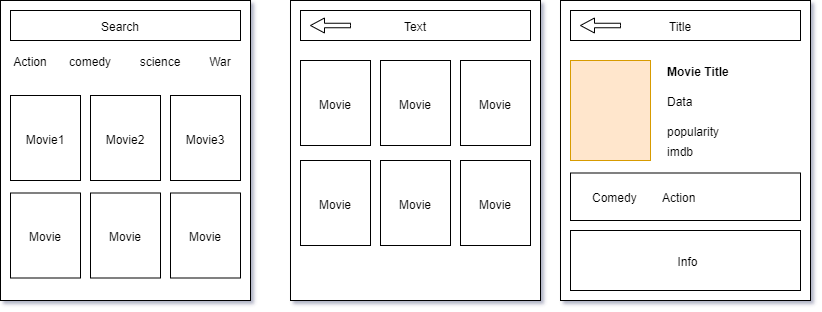

The diagram above was exported from draw.io. Its source (the exported page's mxGraphModel, read from the mxfile embedded in the PNG):
<mxGraphModel dx="868" dy="439" grid="1" gridSize="10" guides="1" tooltips="1" connect="1" arrows="1" fold="1" page="1" pageScale="1" pageWidth="850" pageHeight="1100" math="0" shadow="0">
  <root>
    <mxCell id="0" />
    <mxCell id="1" parent="0" />
    <mxCell id="oJB97iGPKRvPfmK-lSLp-89" value="" style="rounded=0;whiteSpace=wrap;html=1;" vertex="1" parent="1">
      <mxGeometry x="20" y="20" width="250" height="300" as="geometry" />
    </mxCell>
    <mxCell id="oJB97iGPKRvPfmK-lSLp-3" value="" style="rounded=0;whiteSpace=wrap;html=1;" vertex="1" parent="1">
      <mxGeometry x="310" y="20" width="250" height="300" as="geometry" />
    </mxCell>
    <mxCell id="oJB97iGPKRvPfmK-lSLp-6" value="Action" style="text;html=1;strokeColor=none;fillColor=none;align=center;verticalAlign=middle;whiteSpace=wrap;rounded=0;" vertex="1" parent="1">
      <mxGeometry x="30" y="70" width="40" height="20" as="geometry" />
    </mxCell>
    <mxCell id="oJB97iGPKRvPfmK-lSLp-7" value="comedy" style="text;html=1;strokeColor=none;fillColor=none;align=center;verticalAlign=middle;whiteSpace=wrap;rounded=0;" vertex="1" parent="1">
      <mxGeometry x="90" y="70" width="40" height="20" as="geometry" />
    </mxCell>
    <mxCell id="oJB97iGPKRvPfmK-lSLp-8" value="science" style="text;html=1;strokeColor=none;fillColor=none;align=center;verticalAlign=middle;whiteSpace=wrap;rounded=0;" vertex="1" parent="1">
      <mxGeometry x="160" y="70" width="40" height="20" as="geometry" />
    </mxCell>
    <mxCell id="oJB97iGPKRvPfmK-lSLp-9" value="War" style="text;html=1;strokeColor=none;fillColor=none;align=center;verticalAlign=middle;whiteSpace=wrap;rounded=0;" vertex="1" parent="1">
      <mxGeometry x="220" y="70" width="40" height="20" as="geometry" />
    </mxCell>
    <mxCell id="oJB97iGPKRvPfmK-lSLp-12" value="" style="rounded=0;whiteSpace=wrap;html=1;" vertex="1" parent="1">
      <mxGeometry x="30" y="115" width="70" height="85" as="geometry" />
    </mxCell>
    <mxCell id="oJB97iGPKRvPfmK-lSLp-13" value="Movie1" style="text;html=1;strokeColor=none;fillColor=none;align=center;verticalAlign=middle;whiteSpace=wrap;rounded=0;" vertex="1" parent="1">
      <mxGeometry x="45" y="147.5" width="40" height="20" as="geometry" />
    </mxCell>
    <mxCell id="oJB97iGPKRvPfmK-lSLp-15" value="" style="rounded=0;whiteSpace=wrap;html=1;" vertex="1" parent="1">
      <mxGeometry x="190" y="115" width="70" height="85" as="geometry" />
    </mxCell>
    <mxCell id="oJB97iGPKRvPfmK-lSLp-17" value="Movie3" style="text;html=1;strokeColor=none;fillColor=none;align=center;verticalAlign=middle;whiteSpace=wrap;rounded=0;" vertex="1" parent="1">
      <mxGeometry x="205" y="147.5" width="40" height="20" as="geometry" />
    </mxCell>
    <mxCell id="oJB97iGPKRvPfmK-lSLp-19" value="" style="rounded=0;whiteSpace=wrap;html=1;" vertex="1" parent="1">
      <mxGeometry x="320" y="30" width="230" height="30" as="geometry" />
    </mxCell>
    <mxCell id="oJB97iGPKRvPfmK-lSLp-22" value="" style="html=1;shadow=0;dashed=0;align=center;verticalAlign=middle;shape=mxgraph.arrows2.arrow;dy=0.7;dx=14;flipH=1;notch=0;" vertex="1" parent="1">
      <mxGeometry x="330" y="37.5" width="40" height="15" as="geometry" />
    </mxCell>
    <mxCell id="oJB97iGPKRvPfmK-lSLp-25" value="Text" style="text;html=1;strokeColor=none;fillColor=none;align=center;verticalAlign=middle;whiteSpace=wrap;rounded=0;" vertex="1" parent="1">
      <mxGeometry x="415" y="35" width="40" height="20" as="geometry" />
    </mxCell>
    <mxCell id="oJB97iGPKRvPfmK-lSLp-27" value="" style="group" vertex="1" connectable="0" parent="1">
      <mxGeometry x="110" y="115" width="70" height="85" as="geometry" />
    </mxCell>
    <mxCell id="oJB97iGPKRvPfmK-lSLp-14" value="" style="rounded=0;whiteSpace=wrap;html=1;" vertex="1" parent="oJB97iGPKRvPfmK-lSLp-27">
      <mxGeometry width="70" height="85" as="geometry" />
    </mxCell>
    <mxCell id="oJB97iGPKRvPfmK-lSLp-16" value="Movie2" style="text;html=1;strokeColor=none;fillColor=none;align=center;verticalAlign=middle;whiteSpace=wrap;rounded=0;" vertex="1" parent="oJB97iGPKRvPfmK-lSLp-27">
      <mxGeometry x="15" y="32.5" width="40" height="20" as="geometry" />
    </mxCell>
    <mxCell id="oJB97iGPKRvPfmK-lSLp-43" value="" style="group" vertex="1" connectable="0" parent="1">
      <mxGeometry x="320" y="80" width="70" height="85" as="geometry" />
    </mxCell>
    <mxCell id="oJB97iGPKRvPfmK-lSLp-28" value="" style="group" vertex="1" connectable="0" parent="oJB97iGPKRvPfmK-lSLp-43">
      <mxGeometry width="70" height="85" as="geometry" />
    </mxCell>
    <mxCell id="oJB97iGPKRvPfmK-lSLp-36" value="" style="group" vertex="1" connectable="0" parent="oJB97iGPKRvPfmK-lSLp-28">
      <mxGeometry width="70" height="85" as="geometry" />
    </mxCell>
    <mxCell id="oJB97iGPKRvPfmK-lSLp-29" value="" style="rounded=0;whiteSpace=wrap;html=1;" vertex="1" parent="oJB97iGPKRvPfmK-lSLp-36">
      <mxGeometry width="70" height="85" as="geometry" />
    </mxCell>
    <mxCell id="oJB97iGPKRvPfmK-lSLp-30" value="Movie" style="text;html=1;strokeColor=none;fillColor=none;align=center;verticalAlign=middle;whiteSpace=wrap;rounded=0;" vertex="1" parent="oJB97iGPKRvPfmK-lSLp-36">
      <mxGeometry x="15" y="32.5" width="40" height="20" as="geometry" />
    </mxCell>
    <mxCell id="oJB97iGPKRvPfmK-lSLp-44" value="" style="group" vertex="1" connectable="0" parent="1">
      <mxGeometry x="400" y="80" width="70" height="85" as="geometry" />
    </mxCell>
    <mxCell id="oJB97iGPKRvPfmK-lSLp-45" value="" style="group" vertex="1" connectable="0" parent="oJB97iGPKRvPfmK-lSLp-44">
      <mxGeometry width="70" height="85" as="geometry" />
    </mxCell>
    <mxCell id="oJB97iGPKRvPfmK-lSLp-46" value="" style="group" vertex="1" connectable="0" parent="oJB97iGPKRvPfmK-lSLp-45">
      <mxGeometry width="70" height="85" as="geometry" />
    </mxCell>
    <mxCell id="oJB97iGPKRvPfmK-lSLp-47" value="" style="rounded=0;whiteSpace=wrap;html=1;" vertex="1" parent="oJB97iGPKRvPfmK-lSLp-46">
      <mxGeometry width="70" height="85" as="geometry" />
    </mxCell>
    <mxCell id="oJB97iGPKRvPfmK-lSLp-48" value="Movie" style="text;html=1;strokeColor=none;fillColor=none;align=center;verticalAlign=middle;whiteSpace=wrap;rounded=0;" vertex="1" parent="oJB97iGPKRvPfmK-lSLp-46">
      <mxGeometry x="15" y="32.5" width="40" height="20" as="geometry" />
    </mxCell>
    <mxCell id="oJB97iGPKRvPfmK-lSLp-49" value="" style="group" vertex="1" connectable="0" parent="1">
      <mxGeometry x="320" y="180" width="70" height="85" as="geometry" />
    </mxCell>
    <mxCell id="oJB97iGPKRvPfmK-lSLp-50" value="" style="group" vertex="1" connectable="0" parent="oJB97iGPKRvPfmK-lSLp-49">
      <mxGeometry width="70" height="85" as="geometry" />
    </mxCell>
    <mxCell id="oJB97iGPKRvPfmK-lSLp-51" value="" style="group" vertex="1" connectable="0" parent="oJB97iGPKRvPfmK-lSLp-50">
      <mxGeometry width="70" height="85" as="geometry" />
    </mxCell>
    <mxCell id="oJB97iGPKRvPfmK-lSLp-52" value="" style="rounded=0;whiteSpace=wrap;html=1;" vertex="1" parent="oJB97iGPKRvPfmK-lSLp-51">
      <mxGeometry width="70" height="85" as="geometry" />
    </mxCell>
    <mxCell id="oJB97iGPKRvPfmK-lSLp-53" value="Movie" style="text;html=1;strokeColor=none;fillColor=none;align=center;verticalAlign=middle;whiteSpace=wrap;rounded=0;" vertex="1" parent="oJB97iGPKRvPfmK-lSLp-51">
      <mxGeometry x="15" y="32.5" width="40" height="20" as="geometry" />
    </mxCell>
    <mxCell id="oJB97iGPKRvPfmK-lSLp-54" value="" style="group" vertex="1" connectable="0" parent="1">
      <mxGeometry x="480" y="80" width="70" height="85" as="geometry" />
    </mxCell>
    <mxCell id="oJB97iGPKRvPfmK-lSLp-55" value="" style="group" vertex="1" connectable="0" parent="oJB97iGPKRvPfmK-lSLp-54">
      <mxGeometry width="70" height="85" as="geometry" />
    </mxCell>
    <mxCell id="oJB97iGPKRvPfmK-lSLp-56" value="" style="group" vertex="1" connectable="0" parent="oJB97iGPKRvPfmK-lSLp-55">
      <mxGeometry width="70" height="85" as="geometry" />
    </mxCell>
    <mxCell id="oJB97iGPKRvPfmK-lSLp-57" value="" style="rounded=0;whiteSpace=wrap;html=1;" vertex="1" parent="oJB97iGPKRvPfmK-lSLp-56">
      <mxGeometry width="70" height="85" as="geometry" />
    </mxCell>
    <mxCell id="oJB97iGPKRvPfmK-lSLp-58" value="Movie" style="text;html=1;strokeColor=none;fillColor=none;align=center;verticalAlign=middle;whiteSpace=wrap;rounded=0;" vertex="1" parent="oJB97iGPKRvPfmK-lSLp-56">
      <mxGeometry x="15" y="32.5" width="40" height="20" as="geometry" />
    </mxCell>
    <mxCell id="oJB97iGPKRvPfmK-lSLp-64" value="" style="group" vertex="1" connectable="0" parent="1">
      <mxGeometry x="480" y="180" width="70" height="85" as="geometry" />
    </mxCell>
    <mxCell id="oJB97iGPKRvPfmK-lSLp-65" value="" style="group" vertex="1" connectable="0" parent="oJB97iGPKRvPfmK-lSLp-64">
      <mxGeometry width="70" height="85" as="geometry" />
    </mxCell>
    <mxCell id="oJB97iGPKRvPfmK-lSLp-66" value="" style="group" vertex="1" connectable="0" parent="oJB97iGPKRvPfmK-lSLp-65">
      <mxGeometry width="70" height="85" as="geometry" />
    </mxCell>
    <mxCell id="oJB97iGPKRvPfmK-lSLp-67" value="" style="rounded=0;whiteSpace=wrap;html=1;" vertex="1" parent="oJB97iGPKRvPfmK-lSLp-66">
      <mxGeometry width="70" height="85" as="geometry" />
    </mxCell>
    <mxCell id="oJB97iGPKRvPfmK-lSLp-68" value="Movie" style="text;html=1;strokeColor=none;fillColor=none;align=center;verticalAlign=middle;whiteSpace=wrap;rounded=0;" vertex="1" parent="oJB97iGPKRvPfmK-lSLp-66">
      <mxGeometry x="15" y="32.5" width="40" height="20" as="geometry" />
    </mxCell>
    <mxCell id="oJB97iGPKRvPfmK-lSLp-69" value="" style="group" vertex="1" connectable="0" parent="1">
      <mxGeometry x="400" y="180" width="120" height="85" as="geometry" />
    </mxCell>
    <mxCell id="oJB97iGPKRvPfmK-lSLp-70" value="" style="group" vertex="1" connectable="0" parent="oJB97iGPKRvPfmK-lSLp-69">
      <mxGeometry width="120" height="85" as="geometry" />
    </mxCell>
    <mxCell id="oJB97iGPKRvPfmK-lSLp-71" value="" style="group" vertex="1" connectable="0" parent="oJB97iGPKRvPfmK-lSLp-70">
      <mxGeometry width="120" height="85" as="geometry" />
    </mxCell>
    <mxCell id="oJB97iGPKRvPfmK-lSLp-72" value="" style="rounded=0;whiteSpace=wrap;html=1;" vertex="1" parent="oJB97iGPKRvPfmK-lSLp-71">
      <mxGeometry width="70" height="85" as="geometry" />
    </mxCell>
    <mxCell id="oJB97iGPKRvPfmK-lSLp-73" value="Movie" style="text;html=1;strokeColor=none;fillColor=none;align=center;verticalAlign=middle;whiteSpace=wrap;rounded=0;" vertex="1" parent="oJB97iGPKRvPfmK-lSLp-71">
      <mxGeometry x="15" y="32.5" width="40" height="20" as="geometry" />
    </mxCell>
    <mxCell id="oJB97iGPKRvPfmK-lSLp-74" value="" style="group" vertex="1" connectable="0" parent="1">
      <mxGeometry x="190" y="212.5" width="70" height="85" as="geometry" />
    </mxCell>
    <mxCell id="oJB97iGPKRvPfmK-lSLp-75" value="" style="group" vertex="1" connectable="0" parent="oJB97iGPKRvPfmK-lSLp-74">
      <mxGeometry width="70" height="85" as="geometry" />
    </mxCell>
    <mxCell id="oJB97iGPKRvPfmK-lSLp-76" value="" style="group" vertex="1" connectable="0" parent="oJB97iGPKRvPfmK-lSLp-75">
      <mxGeometry width="70" height="85" as="geometry" />
    </mxCell>
    <mxCell id="oJB97iGPKRvPfmK-lSLp-77" value="" style="rounded=0;whiteSpace=wrap;html=1;" vertex="1" parent="oJB97iGPKRvPfmK-lSLp-76">
      <mxGeometry width="70" height="85" as="geometry" />
    </mxCell>
    <mxCell id="oJB97iGPKRvPfmK-lSLp-78" value="Movie" style="text;html=1;strokeColor=none;fillColor=none;align=center;verticalAlign=middle;whiteSpace=wrap;rounded=0;" vertex="1" parent="oJB97iGPKRvPfmK-lSLp-76">
      <mxGeometry x="15" y="32.5" width="40" height="20" as="geometry" />
    </mxCell>
    <mxCell id="oJB97iGPKRvPfmK-lSLp-79" value="" style="group" vertex="1" connectable="0" parent="1">
      <mxGeometry x="110" y="212.5" width="70" height="85" as="geometry" />
    </mxCell>
    <mxCell id="oJB97iGPKRvPfmK-lSLp-80" value="" style="group" vertex="1" connectable="0" parent="oJB97iGPKRvPfmK-lSLp-79">
      <mxGeometry width="70" height="85" as="geometry" />
    </mxCell>
    <mxCell id="oJB97iGPKRvPfmK-lSLp-81" value="" style="group" vertex="1" connectable="0" parent="oJB97iGPKRvPfmK-lSLp-80">
      <mxGeometry width="70" height="85" as="geometry" />
    </mxCell>
    <mxCell id="oJB97iGPKRvPfmK-lSLp-82" value="" style="rounded=0;whiteSpace=wrap;html=1;" vertex="1" parent="oJB97iGPKRvPfmK-lSLp-81">
      <mxGeometry width="70" height="85" as="geometry" />
    </mxCell>
    <mxCell id="oJB97iGPKRvPfmK-lSLp-83" value="Movie" style="text;html=1;strokeColor=none;fillColor=none;align=center;verticalAlign=middle;whiteSpace=wrap;rounded=0;" vertex="1" parent="oJB97iGPKRvPfmK-lSLp-81">
      <mxGeometry x="15" y="32.5" width="40" height="20" as="geometry" />
    </mxCell>
    <mxCell id="oJB97iGPKRvPfmK-lSLp-84" value="" style="group" vertex="1" connectable="0" parent="1">
      <mxGeometry x="30" y="212.5" width="70" height="85" as="geometry" />
    </mxCell>
    <mxCell id="oJB97iGPKRvPfmK-lSLp-85" value="" style="group" vertex="1" connectable="0" parent="oJB97iGPKRvPfmK-lSLp-84">
      <mxGeometry width="70" height="85" as="geometry" />
    </mxCell>
    <mxCell id="oJB97iGPKRvPfmK-lSLp-86" value="" style="group" vertex="1" connectable="0" parent="oJB97iGPKRvPfmK-lSLp-85">
      <mxGeometry width="70" height="85" as="geometry" />
    </mxCell>
    <mxCell id="oJB97iGPKRvPfmK-lSLp-87" value="" style="rounded=0;whiteSpace=wrap;html=1;" vertex="1" parent="oJB97iGPKRvPfmK-lSLp-86">
      <mxGeometry width="70" height="85" as="geometry" />
    </mxCell>
    <mxCell id="oJB97iGPKRvPfmK-lSLp-88" value="Movie" style="text;html=1;strokeColor=none;fillColor=none;align=center;verticalAlign=middle;whiteSpace=wrap;rounded=0;" vertex="1" parent="oJB97iGPKRvPfmK-lSLp-86">
      <mxGeometry x="15" y="32.5" width="40" height="20" as="geometry" />
    </mxCell>
    <mxCell id="oJB97iGPKRvPfmK-lSLp-91" value="" style="rounded=0;whiteSpace=wrap;html=1;" vertex="1" parent="1">
      <mxGeometry x="580" y="20" width="250" height="300" as="geometry" />
    </mxCell>
    <mxCell id="oJB97iGPKRvPfmK-lSLp-93" value="" style="group" vertex="1" connectable="0" parent="1">
      <mxGeometry x="30" y="30" width="230" height="30" as="geometry" />
    </mxCell>
    <mxCell id="oJB97iGPKRvPfmK-lSLp-2" value="" style="rounded=0;whiteSpace=wrap;html=1;" vertex="1" parent="oJB97iGPKRvPfmK-lSLp-93">
      <mxGeometry width="230" height="30" as="geometry" />
    </mxCell>
    <mxCell id="oJB97iGPKRvPfmK-lSLp-5" value="Search" style="text;html=1;strokeColor=none;fillColor=none;align=center;verticalAlign=middle;whiteSpace=wrap;rounded=0;" vertex="1" parent="oJB97iGPKRvPfmK-lSLp-93">
      <mxGeometry x="20" y="5" width="180" height="20" as="geometry" />
    </mxCell>
    <mxCell id="oJB97iGPKRvPfmK-lSLp-94" value="" style="group" vertex="1" connectable="0" parent="1">
      <mxGeometry x="590" y="30" width="230" height="30" as="geometry" />
    </mxCell>
    <mxCell id="oJB97iGPKRvPfmK-lSLp-95" value="" style="rounded=0;whiteSpace=wrap;html=1;" vertex="1" parent="oJB97iGPKRvPfmK-lSLp-94">
      <mxGeometry width="230" height="30" as="geometry" />
    </mxCell>
    <mxCell id="oJB97iGPKRvPfmK-lSLp-96" value="Title" style="text;html=1;strokeColor=none;fillColor=none;align=center;verticalAlign=middle;whiteSpace=wrap;rounded=0;" vertex="1" parent="oJB97iGPKRvPfmK-lSLp-94">
      <mxGeometry x="20" y="5" width="180" height="20" as="geometry" />
    </mxCell>
    <mxCell id="oJB97iGPKRvPfmK-lSLp-99" value="" style="html=1;shadow=0;dashed=0;align=center;verticalAlign=middle;shape=mxgraph.arrows2.arrow;dy=0.7;dx=14;flipH=1;notch=0;" vertex="1" parent="oJB97iGPKRvPfmK-lSLp-94">
      <mxGeometry x="10" y="7.5" width="40" height="15" as="geometry" />
    </mxCell>
    <mxCell id="oJB97iGPKRvPfmK-lSLp-102" value="" style="verticalLabelPosition=bottom;verticalAlign=top;html=1;shape=mxgraph.basic.rect;fillColor2=none;strokeWidth=1;size=20;indent=5;fillColor=#ffe6cc;strokeColor=#d79b00;" vertex="1" parent="1">
      <mxGeometry x="590" y="80" width="80" height="100" as="geometry" />
    </mxCell>
    <mxCell id="oJB97iGPKRvPfmK-lSLp-103" value="Movie Title" style="text;html=1;strokeColor=none;fillColor=none;align=left;verticalAlign=middle;whiteSpace=wrap;rounded=0;fontStyle=1" vertex="1" parent="1">
      <mxGeometry x="685" y="80" width="75" height="20" as="geometry" />
    </mxCell>
    <mxCell id="oJB97iGPKRvPfmK-lSLp-104" value="Data" style="text;html=1;strokeColor=none;fillColor=none;align=left;verticalAlign=middle;whiteSpace=wrap;rounded=0;" vertex="1" parent="1">
      <mxGeometry x="685" y="110" width="75" height="20" as="geometry" />
    </mxCell>
    <mxCell id="oJB97iGPKRvPfmK-lSLp-106" value="popularity" style="text;html=1;strokeColor=none;fillColor=none;align=left;verticalAlign=middle;whiteSpace=wrap;rounded=0;" vertex="1" parent="1">
      <mxGeometry x="685" y="140" width="75" height="20" as="geometry" />
    </mxCell>
    <mxCell id="oJB97iGPKRvPfmK-lSLp-107" value="imdb" style="text;html=1;strokeColor=none;fillColor=none;align=left;verticalAlign=middle;whiteSpace=wrap;rounded=0;" vertex="1" parent="1">
      <mxGeometry x="685" y="160" width="75" height="20" as="geometry" />
    </mxCell>
    <mxCell id="oJB97iGPKRvPfmK-lSLp-108" value="" style="verticalLabelPosition=bottom;verticalAlign=top;html=1;shape=mxgraph.basic.rect;fillColor2=none;strokeWidth=1;size=20;indent=5;align=left;" vertex="1" parent="1">
      <mxGeometry x="590" y="192.5" width="230" height="47.5" as="geometry" />
    </mxCell>
    <mxCell id="oJB97iGPKRvPfmK-lSLp-109" value="Comedy" style="text;html=1;strokeColor=none;fillColor=none;align=left;verticalAlign=middle;whiteSpace=wrap;rounded=0;" vertex="1" parent="1">
      <mxGeometry x="610" y="206.25" width="75" height="20" as="geometry" />
    </mxCell>
    <mxCell id="oJB97iGPKRvPfmK-lSLp-110" value="Action" style="text;html=1;strokeColor=none;fillColor=none;align=left;verticalAlign=middle;whiteSpace=wrap;rounded=0;" vertex="1" parent="1">
      <mxGeometry x="680" y="206.25" width="75" height="20" as="geometry" />
    </mxCell>
    <mxCell id="oJB97iGPKRvPfmK-lSLp-111" value="" style="verticalLabelPosition=bottom;verticalAlign=top;html=1;shape=mxgraph.basic.rect;fillColor2=none;strokeWidth=1;size=20;indent=5;align=left;" vertex="1" parent="1">
      <mxGeometry x="590" y="250" width="230" height="60" as="geometry" />
    </mxCell>
    <mxCell id="oJB97iGPKRvPfmK-lSLp-112" value="Info" style="text;html=1;strokeColor=none;fillColor=none;align=center;verticalAlign=middle;whiteSpace=wrap;rounded=0;" vertex="1" parent="1">
      <mxGeometry x="670" y="270" width="75" height="20" as="geometry" />
    </mxCell>
  </root>
</mxGraphModel>